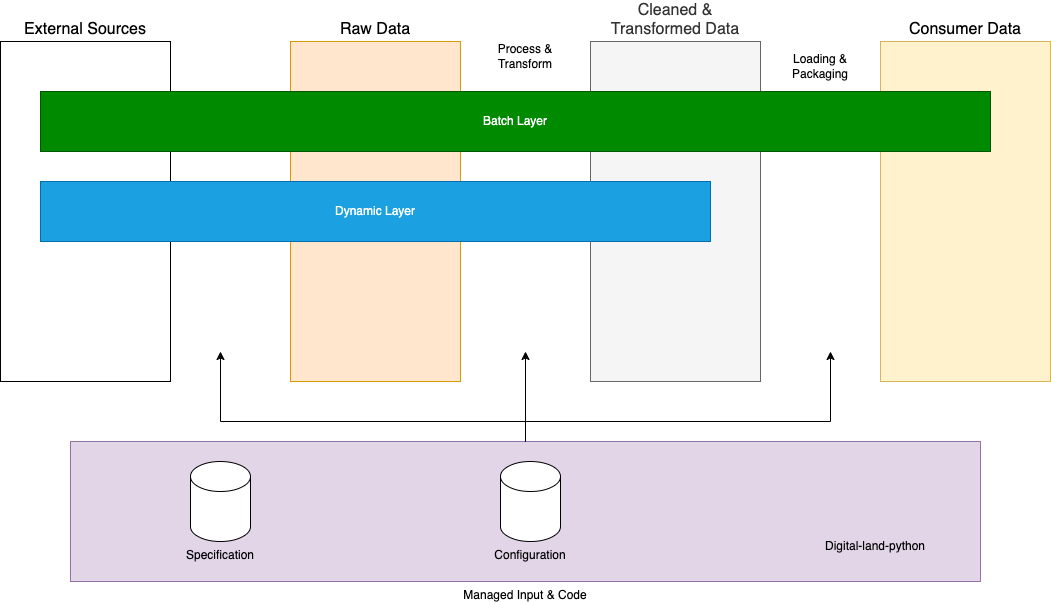

The diagram above was exported from draw.io. Its source (the exported page's mxGraphModel, read from the mxfile embedded in the PNG):
<mxGraphModel dx="2441" dy="807" grid="1" gridSize="10" guides="1" tooltips="1" connect="1" arrows="1" fold="1" page="1" pageScale="1" pageWidth="1169" pageHeight="827" math="0" shadow="0">
  <root>
    <mxCell id="0" />
    <mxCell id="1" parent="0" />
    <mxCell id="nolURKglUqelN2TVw8Ma-2" value="Raw Data" style="rounded=0;whiteSpace=wrap;html=1;fillColor=#ffe6cc;labelPosition=center;verticalLabelPosition=top;align=center;verticalAlign=bottom;strokeColor=#d79b00;fontSize=16;" parent="1" vertex="1">
      <mxGeometry x="270" y="130" width="170" height="340" as="geometry" />
    </mxCell>
    <mxCell id="nolURKglUqelN2TVw8Ma-4" value="External Sources" style="rounded=0;whiteSpace=wrap;html=1;labelPosition=center;verticalLabelPosition=top;align=center;verticalAlign=bottom;fontSize=16;" parent="1" vertex="1">
      <mxGeometry x="-20" y="130" width="170" height="340" as="geometry" />
    </mxCell>
    <mxCell id="nolURKglUqelN2TVw8Ma-13" value="Cleaned &amp;amp; Transformed Data" style="rounded=0;whiteSpace=wrap;html=1;fillColor=#f5f5f5;labelPosition=center;verticalLabelPosition=top;align=center;verticalAlign=bottom;fontColor=#333333;strokeColor=#666666;fontSize=16;" parent="1" vertex="1">
      <mxGeometry x="570" y="130" width="170" height="340" as="geometry" />
    </mxCell>
    <mxCell id="nolURKglUqelN2TVw8Ma-74" value="Process &amp;amp; Transform" style="text;html=1;align=center;verticalAlign=middle;whiteSpace=wrap;rounded=0;" parent="1" vertex="1">
      <mxGeometry x="475" y="130" width="60" height="30" as="geometry" />
    </mxCell>
    <mxCell id="nolURKglUqelN2TVw8Ma-75" value="Consumer Data" style="rounded=0;whiteSpace=wrap;html=1;fillColor=#fff2cc;labelPosition=center;verticalLabelPosition=top;align=center;verticalAlign=bottom;strokeColor=#d6b656;fontSize=16;" parent="1" vertex="1">
      <mxGeometry x="860" y="130" width="170" height="340" as="geometry" />
    </mxCell>
    <mxCell id="nolURKglUqelN2TVw8Ma-86" value="Loading &amp;amp; Packaging" style="text;html=1;align=center;verticalAlign=middle;whiteSpace=wrap;rounded=0;" parent="1" vertex="1">
      <mxGeometry x="770" y="140" width="60" height="30" as="geometry" />
    </mxCell>
    <mxCell id="nolURKglUqelN2TVw8Ma-95" value="Managed Input &amp;amp; Code" style="rounded=0;whiteSpace=wrap;html=1;labelPosition=center;verticalLabelPosition=bottom;align=center;verticalAlign=top;fillColor=#e1d5e7;strokeColor=#9673a6;" parent="1" vertex="1">
      <mxGeometry x="50" y="530" width="910" height="140" as="geometry" />
    </mxCell>
    <mxCell id="nolURKglUqelN2TVw8Ma-96" value="Specification" style="shape=cylinder3;whiteSpace=wrap;html=1;boundedLbl=1;backgroundOutline=1;size=15;labelPosition=center;verticalLabelPosition=bottom;align=center;verticalAlign=top;" parent="1" vertex="1">
      <mxGeometry x="170" y="550" width="60" height="80" as="geometry" />
    </mxCell>
    <mxCell id="nolURKglUqelN2TVw8Ma-97" value="Configuration" style="shape=cylinder3;whiteSpace=wrap;html=1;boundedLbl=1;backgroundOutline=1;size=15;labelPosition=center;verticalLabelPosition=bottom;align=center;verticalAlign=top;" parent="1" vertex="1">
      <mxGeometry x="480" y="550" width="60" height="80" as="geometry" />
    </mxCell>
    <mxCell id="nolURKglUqelN2TVw8Ma-98" value="" style="endArrow=classic;html=1;rounded=0;exitX=0.5;exitY=0;exitDx=0;exitDy=0;" parent="1" source="nolURKglUqelN2TVw8Ma-95" edge="1">
      <mxGeometry width="50" height="50" relative="1" as="geometry">
        <mxPoint x="490" y="500" as="sourcePoint" />
        <mxPoint x="200" y="440" as="targetPoint" />
        <Array as="points">
          <mxPoint x="505" y="510" />
          <mxPoint x="200" y="510" />
        </Array>
      </mxGeometry>
    </mxCell>
    <mxCell id="nolURKglUqelN2TVw8Ma-100" value="" style="endArrow=classic;html=1;rounded=0;exitX=0.5;exitY=0;exitDx=0;exitDy=0;" parent="1" source="nolURKglUqelN2TVw8Ma-95" edge="1">
      <mxGeometry width="50" height="50" relative="1" as="geometry">
        <mxPoint x="420" y="550" as="sourcePoint" />
        <mxPoint x="505" y="440" as="targetPoint" />
      </mxGeometry>
    </mxCell>
    <mxCell id="nolURKglUqelN2TVw8Ma-102" value="" style="endArrow=classic;html=1;rounded=0;exitX=0.5;exitY=0;exitDx=0;exitDy=0;" parent="1" source="nolURKglUqelN2TVw8Ma-95" edge="1">
      <mxGeometry width="50" height="50" relative="1" as="geometry">
        <mxPoint x="500" y="530" as="sourcePoint" />
        <mxPoint x="810" y="440" as="targetPoint" />
        <Array as="points">
          <mxPoint x="505" y="510" />
          <mxPoint x="810" y="510" />
        </Array>
      </mxGeometry>
    </mxCell>
    <mxCell id="nolURKglUqelN2TVw8Ma-105" value="Digital-land-python" style="text;html=1;align=center;verticalAlign=middle;whiteSpace=wrap;rounded=0;" parent="1" vertex="1">
      <mxGeometry x="800" y="620" width="110" height="30" as="geometry" />
    </mxCell>
    <mxCell id="Z0ldd9Q1v3wacm1isru8-1" value="Batch Layer" style="rounded=0;whiteSpace=wrap;html=1;fillColor=#008a00;fontColor=#ffffff;strokeColor=#005700;" vertex="1" parent="1">
      <mxGeometry x="20" y="180" width="950" height="60" as="geometry" />
    </mxCell>
    <mxCell id="Z0ldd9Q1v3wacm1isru8-2" value="Dynamic Layer" style="rounded=0;whiteSpace=wrap;html=1;fillColor=#1ba1e2;fontColor=#ffffff;strokeColor=#006EAF;" vertex="1" parent="1">
      <mxGeometry x="20" y="270" width="670" height="60" as="geometry" />
    </mxCell>
  </root>
</mxGraphModel>